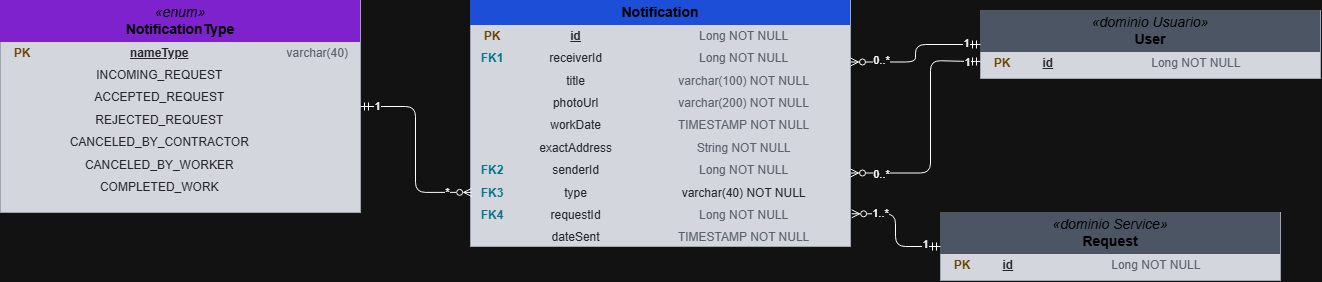

The diagram above was exported from draw.io. Its source (the exported page's mxGraphModel, read from the mxfile embedded in the PNG):
<mxGraphModel dx="1526" dy="2055" grid="1" gridSize="10" guides="1" tooltips="1" connect="1" arrows="1" fold="1" page="1" pageScale="1" pageWidth="827" pageHeight="1169" math="0" shadow="0">
  <root>
    <mxCell id="0" />
    <mxCell id="1" parent="0" />
    <mxCell id="NT" parent="1" style="html=1;whiteSpace=wrap;overflow=fill;verticalAlign=top;fillColor=#161b22;strokeColor=#4b5563;fontColor=#e5e7eb;" value="&lt;table width=&quot;100%&quot; cellpadding=&quot;4&quot; cellspacing=&quot;0&quot; style=&quot;color: rgb(229, 231, 235); font-size: 12px;&quot;&gt;&lt;tbody&gt;&lt;tr&gt;&lt;td colspan=&quot;3&quot; align=&quot;center&quot; bgcolor=&quot;#7e22ce&quot;&gt;&lt;font color=&quot;#fff&quot; style=&quot;font-size: 14px;&quot;&gt;&lt;i&gt;«enum»&lt;/i&gt;&lt;br&gt;&lt;b&gt;NotificationType&lt;/b&gt;&lt;/font&gt;&lt;/td&gt;&lt;/tr&gt;&lt;tr&gt;&lt;td width=&quot;36&quot;&gt;&lt;font color=&quot;#facc15&quot;&gt;&lt;b&gt;PK&lt;/b&gt;&lt;/font&gt;&lt;/td&gt;&lt;td&gt;&lt;u&gt;&lt;b&gt;nameType&lt;/b&gt;&lt;/u&gt;&lt;/td&gt;&lt;td&gt;&lt;font color=&quot;#9ca3af&quot;&gt;varchar(40)&lt;/font&gt;&lt;/td&gt;&lt;/tr&gt;&lt;tr&gt;&lt;td width=&quot;36&quot;&gt;&lt;font color=&quot;#22d3ee&quot;&gt;&lt;b&gt;&lt;/b&gt;&lt;/font&gt;&lt;/td&gt;&lt;td&gt;INCOMING_REQUEST&lt;/td&gt;&lt;td&gt;&lt;font color=&quot;#9ca3af&quot;&gt;&lt;/font&gt;&lt;/td&gt;&lt;/tr&gt;&lt;tr&gt;&lt;td width=&quot;36&quot;&gt;&lt;font color=&quot;#22d3ee&quot;&gt;&lt;b&gt;&lt;/b&gt;&lt;/font&gt;&lt;/td&gt;&lt;td&gt;ACCEPTED_REQUEST&lt;/td&gt;&lt;td&gt;&lt;font color=&quot;#9ca3af&quot;&gt;&lt;/font&gt;&lt;/td&gt;&lt;/tr&gt;&lt;tr&gt;&lt;td width=&quot;36&quot;&gt;&lt;font color=&quot;#22d3ee&quot;&gt;&lt;b&gt;&lt;/b&gt;&lt;/font&gt;&lt;/td&gt;&lt;td&gt;REJECTED_REQUEST&lt;/td&gt;&lt;td&gt;&lt;font color=&quot;#9ca3af&quot;&gt;&lt;/font&gt;&lt;/td&gt;&lt;/tr&gt;&lt;tr&gt;&lt;td width=&quot;36&quot;&gt;&lt;font color=&quot;#22d3ee&quot;&gt;&lt;b&gt;&lt;/b&gt;&lt;/font&gt;&lt;/td&gt;&lt;td&gt;CANCELED_BY_CONTRACTOR&lt;/td&gt;&lt;td&gt;&lt;font color=&quot;#9ca3af&quot;&gt;&lt;/font&gt;&lt;/td&gt;&lt;/tr&gt;&lt;tr&gt;&lt;td width=&quot;36&quot;&gt;&lt;font color=&quot;#22d3ee&quot;&gt;&lt;b&gt;&lt;/b&gt;&lt;/font&gt;&lt;/td&gt;&lt;td&gt;CANCELED_BY_WORKER&lt;/td&gt;&lt;td&gt;&lt;font color=&quot;#9ca3af&quot;&gt;&lt;/font&gt;&lt;/td&gt;&lt;/tr&gt;&lt;tr&gt;&lt;td width=&quot;36&quot;&gt;&lt;font color=&quot;#22d3ee&quot;&gt;&lt;b&gt;&lt;/b&gt;&lt;/font&gt;&lt;/td&gt;&lt;td&gt;COMPLETED_WORK&lt;/td&gt;&lt;td&gt;&lt;font color=&quot;#9ca3af&quot;&gt;&lt;/font&gt;&lt;/td&gt;&lt;/tr&gt;&lt;/tbody&gt;&lt;/table&gt;" vertex="1">
      <mxGeometry height="212" width="360" x="30" y="-110" as="geometry" />
    </mxCell>
    <mxCell id="NF" parent="1" style="html=1;whiteSpace=wrap;overflow=fill;verticalAlign=top;fillColor=#161b22;strokeColor=#4b5563;fontColor=#e5e7eb;" value="&lt;table width=&quot;100%&quot; cellpadding=&quot;4&quot; cellspacing=&quot;0&quot; style=&quot;color: rgb(229, 231, 235); font-size: 12px;&quot;&gt;&lt;tbody&gt;&lt;tr&gt;&lt;td colspan=&quot;3&quot; align=&quot;center&quot; bgcolor=&quot;#1d4ed8&quot;&gt;&lt;font color=&quot;#fff&quot; style=&quot;font-size: 14px;&quot;&gt;&lt;b&gt;Notification&lt;/b&gt;&lt;/font&gt;&lt;/td&gt;&lt;/tr&gt;&lt;tr&gt;&lt;td width=&quot;36&quot;&gt;&lt;font color=&quot;#facc15&quot;&gt;&lt;b&gt;PK&lt;/b&gt;&lt;/font&gt;&lt;/td&gt;&lt;td&gt;&lt;u&gt;&lt;b&gt;id&lt;/b&gt;&lt;/u&gt;&lt;/td&gt;&lt;td&gt;&lt;font color=&quot;#9ca3af&quot;&gt;Long NOT NULL&lt;/font&gt;&lt;/td&gt;&lt;/tr&gt;&lt;tr&gt;&lt;td width=&quot;36&quot;&gt;&lt;font color=&quot;#22d3ee&quot;&gt;&lt;b&gt;FK1&lt;/b&gt;&lt;/font&gt;&lt;/td&gt;&lt;td&gt;receiverId&lt;/td&gt;&lt;td&gt;&lt;font color=&quot;#9ca3af&quot;&gt;Long NOT NULL&lt;/font&gt;&lt;/td&gt;&lt;/tr&gt;&lt;tr&gt;&lt;td width=&quot;36&quot;&gt;&lt;font color=&quot;#22d3ee&quot;&gt;&lt;b&gt;&lt;/b&gt;&lt;/font&gt;&lt;/td&gt;&lt;td&gt;title&lt;/td&gt;&lt;td&gt;&lt;font color=&quot;#9ca3af&quot;&gt;varchar(100) NOT NULL&lt;/font&gt;&lt;/td&gt;&lt;/tr&gt;&lt;tr&gt;&lt;td width=&quot;36&quot;&gt;&lt;font color=&quot;#22d3ee&quot;&gt;&lt;b&gt;&lt;/b&gt;&lt;/font&gt;&lt;/td&gt;&lt;td&gt;photoUrl&lt;/td&gt;&lt;td&gt;&lt;font color=&quot;#9ca3af&quot;&gt;varchar(200) NOT NULL&lt;/font&gt;&lt;/td&gt;&lt;/tr&gt;&lt;tr&gt;&lt;td width=&quot;36&quot;&gt;&lt;font color=&quot;#22d3ee&quot;&gt;&lt;b&gt;&lt;/b&gt;&lt;/font&gt;&lt;/td&gt;&lt;td&gt;workDate&lt;/td&gt;&lt;td&gt;&lt;font color=&quot;#9ca3af&quot;&gt;TIMESTAMP NOT NULL&lt;/font&gt;&lt;/td&gt;&lt;/tr&gt;&lt;tr&gt;&lt;td width=&quot;36&quot;&gt;&lt;br&gt;&lt;/td&gt;&lt;td&gt;exactAddress&lt;/td&gt;&lt;td&gt;&lt;font color=&quot;#9ca3af&quot;&gt;String NOT NULL&lt;/font&gt;&lt;/td&gt;&lt;/tr&gt;&lt;tr&gt;&lt;td width=&quot;36&quot;&gt;&lt;b style=&quot;color: rgb(34, 211, 238);&quot;&gt;FK2&lt;/b&gt;&lt;/td&gt;&lt;td&gt;senderId&lt;/td&gt;&lt;td&gt;&lt;font color=&quot;#9ca3af&quot;&gt;Long NOT NULL&lt;/font&gt;&lt;/td&gt;&lt;/tr&gt;&lt;tr&gt;&lt;td&gt;&lt;b style=&quot;color: rgb(34, 211, 238);&quot;&gt;FK3&lt;/b&gt;&lt;/td&gt;&lt;td&gt;type&lt;/td&gt;&lt;td&gt;&lt;span style=&quot;color: light-dark(rgb(156, 163, 175), rgb(36, 38, 41));&quot;&gt;varchar(40) NOT NULL&lt;/span&gt;&lt;/td&gt;&lt;/tr&gt;&lt;tr&gt;&lt;td&gt;&lt;b style=&quot;color: rgb(34, 211, 238);&quot;&gt;FK4&lt;/b&gt;&lt;/td&gt;&lt;td&gt;requestId&lt;/td&gt;&lt;td&gt;&lt;span style=&quot;color: rgb(156, 163, 175);&quot;&gt;Long NOT NULL&lt;/span&gt;&lt;/td&gt;&lt;/tr&gt;&lt;tr&gt;&lt;td&gt;&lt;br&gt;&lt;/td&gt;&lt;td&gt;dateSent&lt;/td&gt;&lt;td&gt;&lt;span style=&quot;color: rgb(156, 163, 175);&quot;&gt;TIMESTAMP NOT NULL&lt;/span&gt;&lt;/td&gt;&lt;/tr&gt;&lt;/tbody&gt;&lt;/table&gt;" vertex="1">
      <mxGeometry height="246" width="380" x="500" y="-110" as="geometry" />
    </mxCell>
    <mxCell id="US" parent="1" style="html=1;whiteSpace=wrap;overflow=fill;verticalAlign=top;fillColor=#161b22;strokeColor=#4b5563;fontColor=#e5e7eb;" value="&lt;table width=&quot;100%&quot; cellpadding=&quot;4&quot; cellspacing=&quot;0&quot; style=&quot;color: rgb(229, 231, 235); font-size: 12px;&quot;&gt;&lt;tbody&gt;&lt;tr&gt;&lt;td colspan=&quot;3&quot; align=&quot;center&quot; bgcolor=&quot;#4b5563&quot;&gt;&lt;font color=&quot;#fff&quot; style=&quot;font-size: 14px;&quot;&gt;&lt;i&gt;«dominio Usuario»&lt;/i&gt;&lt;br&gt;&lt;b&gt;User&lt;/b&gt;&lt;/font&gt;&lt;/td&gt;&lt;/tr&gt;&lt;tr&gt;&lt;td width=&quot;36&quot;&gt;&lt;font color=&quot;#facc15&quot;&gt;&lt;b&gt;PK&lt;/b&gt;&lt;/font&gt;&lt;/td&gt;&lt;td&gt;&lt;u&gt;&lt;b&gt;id&lt;/b&gt;&lt;/u&gt;&lt;/td&gt;&lt;td&gt;&lt;font color=&quot;#9ca3af&quot;&gt;Long NOT NULL&lt;/font&gt;&lt;/td&gt;&lt;/tr&gt;&lt;/tbody&gt;&lt;/table&gt;" vertex="1">
      <mxGeometry height="68" width="340" x="1010" y="-100" as="geometry" />
    </mxCell>
    <mxCell id="RQ" parent="1" style="html=1;whiteSpace=wrap;overflow=fill;verticalAlign=top;fillColor=#161b22;strokeColor=#4b5563;fontColor=#e5e7eb;" value="&lt;table width=&quot;100%&quot; cellpadding=&quot;4&quot; cellspacing=&quot;0&quot; style=&quot;color: rgb(229, 231, 235); font-size: 12px;&quot;&gt;&lt;tbody&gt;&lt;tr&gt;&lt;td colspan=&quot;3&quot; align=&quot;center&quot; bgcolor=&quot;#4b5563&quot;&gt;&lt;font color=&quot;#fff&quot; style=&quot;font-size: 14px;&quot;&gt;&lt;i&gt;«dominio Service»&lt;/i&gt;&lt;br&gt;&lt;b&gt;Request&lt;/b&gt;&lt;/font&gt;&lt;/td&gt;&lt;/tr&gt;&lt;tr&gt;&lt;td width=&quot;36&quot;&gt;&lt;font color=&quot;#facc15&quot;&gt;&lt;b&gt;PK&lt;/b&gt;&lt;/font&gt;&lt;/td&gt;&lt;td&gt;&lt;u&gt;&lt;b&gt;id&lt;/b&gt;&lt;/u&gt;&lt;/td&gt;&lt;td&gt;&lt;font color=&quot;#9ca3af&quot;&gt;Long NOT NULL&lt;/font&gt;&lt;/td&gt;&lt;/tr&gt;&lt;/tbody&gt;&lt;/table&gt;" vertex="1">
      <mxGeometry height="68" width="340" x="970" y="102" as="geometry" />
    </mxCell>
    <mxCell id="e1" edge="1" parent="1" source="NT" style="edgeStyle=orthogonalEdgeStyle;html=1;startArrow=ERmandOne;endArrow=ERzeroToMany;startFill=0;endFill=0;strokeColor=default;fontColor=#e5e7eb;labelBackgroundColor=#0f1117;entryX=0.003;entryY=0.78;entryDx=0;entryDy=0;entryPerimeter=0;" target="NF" value="">
      <mxGeometry relative="1" x="-0.2083" as="geometry" />
    </mxCell>
    <mxCell id="xS_dWxguTM8FDt1eFQwM-4" connectable="0" parent="e1" style="edgeLabel;html=1;align=center;verticalAlign=middle;resizable=0;points=[];" value="1" vertex="1">
      <mxGeometry relative="1" x="-0.8376" y="1" as="geometry">
        <mxPoint as="offset" />
      </mxGeometry>
    </mxCell>
    <mxCell id="xS_dWxguTM8FDt1eFQwM-5" connectable="0" parent="e1" style="edgeLabel;html=1;align=center;verticalAlign=middle;resizable=0;points=[];" value="*" vertex="1">
      <mxGeometry relative="1" x="0.7451" as="geometry">
        <mxPoint as="offset" />
      </mxGeometry>
    </mxCell>
    <mxCell id="e2" edge="1" parent="1" source="US" style="edgeStyle=orthogonalEdgeStyle;html=1;startArrow=ERmandOne;endArrow=ERzeroToMany;startFill=0;endFill=0;strokeColor=default;fontColor=#e5e7eb;labelBackgroundColor=#0f1117;entryX=1;entryY=0.25;entryDx=0;entryDy=0;" target="NF" value="">
      <mxGeometry relative="1" as="geometry" />
    </mxCell>
    <mxCell id="xS_dWxguTM8FDt1eFQwM-10" connectable="0" parent="e2" style="edgeLabel;html=1;align=center;verticalAlign=middle;resizable=0;points=[];" value="0..*" vertex="1">
      <mxGeometry relative="1" x="0.684" y="-2" as="geometry">
        <mxPoint x="7" as="offset" />
      </mxGeometry>
    </mxCell>
    <mxCell id="xS_dWxguTM8FDt1eFQwM-11" connectable="0" parent="e2" style="edgeLabel;html=1;align=center;verticalAlign=middle;resizable=0;points=[];" value="1" vertex="1">
      <mxGeometry relative="1" x="-0.7932" y="-2" as="geometry">
        <mxPoint as="offset" />
      </mxGeometry>
    </mxCell>
    <mxCell id="e3" edge="1" parent="1" source="RQ" style="edgeStyle=orthogonalEdgeStyle;html=1;startArrow=ERmandOne;endArrow=ERzeroToMany;startFill=0;endFill=0;strokeColor=default;fontColor=#e5e7eb;labelBackgroundColor=none;entryX=1.003;entryY=0.867;entryDx=0;entryDy=0;entryPerimeter=0;" target="NF" value="">
      <mxGeometry relative="1" x="-0.1445" as="geometry">
        <mxPoint as="offset" />
      </mxGeometry>
    </mxCell>
    <mxCell id="xS_dWxguTM8FDt1eFQwM-6" connectable="0" parent="e3" style="edgeLabel;html=1;align=center;verticalAlign=middle;resizable=0;points=[];" value="&lt;span&gt;1..*&lt;/span&gt;" vertex="1">
      <mxGeometry relative="1" x="0.6294" y="-1" as="geometry">
        <mxPoint x="6" as="offset" />
      </mxGeometry>
    </mxCell>
    <mxCell id="xS_dWxguTM8FDt1eFQwM-7" connectable="0" parent="e3" style="edgeLabel;html=1;align=center;verticalAlign=middle;resizable=0;points=[];" value="1" vertex="1">
      <mxGeometry relative="1" x="-0.7368" y="-3" as="geometry">
        <mxPoint as="offset" />
      </mxGeometry>
    </mxCell>
    <mxCell id="xS_dWxguTM8FDt1eFQwM-8" edge="1" parent="1" source="US" style="edgeStyle=orthogonalEdgeStyle;html=1;startArrow=ERmandOne;endArrow=ERzeroToMany;startFill=0;endFill=0;strokeColor=default;fontColor=#e5e7eb;labelBackgroundColor=#0f1117;exitX=0;exitY=0.75;exitDx=0;exitDy=0;" target="NF" value="">
      <mxGeometry relative="1" x="0.0595" as="geometry">
        <Array as="points">
          <mxPoint x="1000" y="-49" />
          <mxPoint x="1000" y="-50" />
          <mxPoint x="960" y="-50" />
          <mxPoint x="960" y="62.5" />
        </Array>
        <mxPoint x="990" y="-50" as="sourcePoint" />
        <mxPoint x="920" y="91" as="targetPoint" />
      </mxGeometry>
    </mxCell>
    <mxCell id="xS_dWxguTM8FDt1eFQwM-13" connectable="0" parent="xS_dWxguTM8FDt1eFQwM-8" style="edgeLabel;html=1;align=center;verticalAlign=middle;resizable=0;points=[];" value="0..*" vertex="1">
      <mxGeometry relative="1" x="0.8152" y="1" as="geometry">
        <mxPoint x="8" as="offset" />
      </mxGeometry>
    </mxCell>
    <mxCell id="xS_dWxguTM8FDt1eFQwM-14" connectable="0" parent="xS_dWxguTM8FDt1eFQwM-8" style="edgeLabel;html=1;align=center;verticalAlign=middle;resizable=0;points=[];" value="1" vertex="1">
      <mxGeometry relative="1" x="-0.8768" y="1" as="geometry">
        <mxPoint as="offset" />
      </mxGeometry>
    </mxCell>
  </root>
</mxGraphModel>